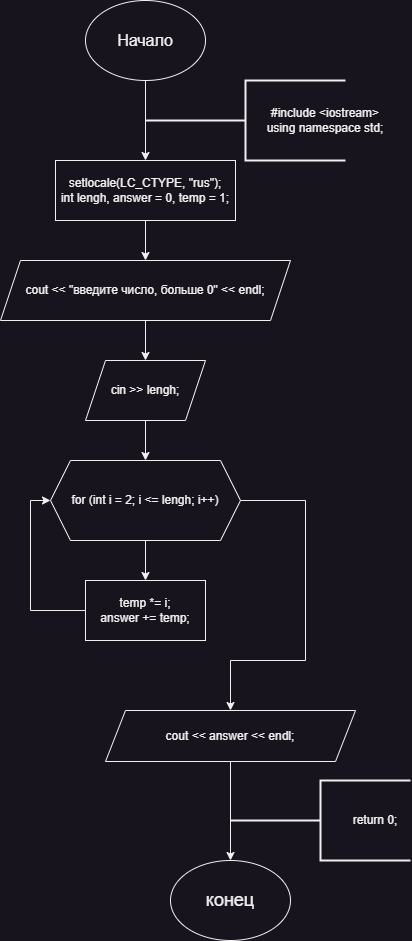

The diagram above was exported from draw.io. Its source (the exported page's mxGraphModel, read from the mxfile embedded in the PNG):
<mxGraphModel dx="1434" dy="844" grid="1" gridSize="10" guides="1" tooltips="1" connect="1" arrows="1" fold="1" page="1" pageScale="1" pageWidth="827" pageHeight="1169" math="0" shadow="0">
  <root>
    <mxCell id="0" />
    <mxCell id="1" parent="0" />
    <mxCell id="4Yp_6yIC-jYsTjN0D2wR-1" style="edgeStyle=orthogonalEdgeStyle;rounded=0;orthogonalLoop=1;jettySize=auto;html=1;entryX=0.5;entryY=0;entryDx=0;entryDy=0;" edge="1" parent="1" source="4Yp_6yIC-jYsTjN0D2wR-2" target="4Yp_6yIC-jYsTjN0D2wR-5">
      <mxGeometry relative="1" as="geometry" />
    </mxCell>
    <mxCell id="4Yp_6yIC-jYsTjN0D2wR-2" value="&lt;font style=&quot;font-size: 16px;&quot;&gt;Начало&lt;/font&gt;" style="ellipse;whiteSpace=wrap;html=1;" vertex="1" parent="1">
      <mxGeometry x="330" width="120" height="80" as="geometry" />
    </mxCell>
    <mxCell id="4Yp_6yIC-jYsTjN0D2wR-3" value="" style="strokeWidth=2;html=1;shape=mxgraph.flowchart.annotation_2;align=left;labelPosition=right;pointerEvents=1;" vertex="1" parent="1">
      <mxGeometry x="390" y="80" width="200" height="80" as="geometry" />
    </mxCell>
    <mxCell id="4Yp_6yIC-jYsTjN0D2wR-4" value="&lt;div&gt;#include &amp;lt;iostream&amp;gt;&lt;/div&gt;&lt;div&gt;using namespace std;&lt;/div&gt;" style="text;html=1;align=center;verticalAlign=middle;whiteSpace=wrap;rounded=0;" vertex="1" parent="1">
      <mxGeometry x="500" y="105" width="140" height="30" as="geometry" />
    </mxCell>
    <mxCell id="4Yp_6yIC-jYsTjN0D2wR-15" style="edgeStyle=orthogonalEdgeStyle;rounded=0;orthogonalLoop=1;jettySize=auto;html=1;entryX=0.5;entryY=0;entryDx=0;entryDy=0;" edge="1" parent="1" source="4Yp_6yIC-jYsTjN0D2wR-5" target="4Yp_6yIC-jYsTjN0D2wR-12">
      <mxGeometry relative="1" as="geometry" />
    </mxCell>
    <mxCell id="4Yp_6yIC-jYsTjN0D2wR-5" value="&lt;div&gt;setlocale(LC_CTYPE, &quot;rus&quot;);&lt;/div&gt;&lt;div&gt;int lengh, answer = 0, temp = 1;&lt;/div&gt;" style="rounded=0;whiteSpace=wrap;html=1;" vertex="1" parent="1">
      <mxGeometry x="300" y="160" width="180" height="60" as="geometry" />
    </mxCell>
    <mxCell id="4Yp_6yIC-jYsTjN0D2wR-6" value="&lt;font style=&quot;font-size: 18px;&quot;&gt;конец&lt;/font&gt;" style="ellipse;whiteSpace=wrap;html=1;" vertex="1" parent="1">
      <mxGeometry x="415" y="860" width="120" height="80" as="geometry" />
    </mxCell>
    <mxCell id="4Yp_6yIC-jYsTjN0D2wR-7" value="" style="strokeWidth=2;html=1;shape=mxgraph.flowchart.annotation_2;align=left;labelPosition=right;pointerEvents=1;" vertex="1" parent="1">
      <mxGeometry x="475" y="780" width="180" height="80" as="geometry" />
    </mxCell>
    <mxCell id="4Yp_6yIC-jYsTjN0D2wR-8" value="return 0;" style="text;html=1;align=center;verticalAlign=middle;whiteSpace=wrap;rounded=0;" vertex="1" parent="1">
      <mxGeometry x="590" y="805" width="60" height="30" as="geometry" />
    </mxCell>
    <mxCell id="4Yp_6yIC-jYsTjN0D2wR-9" style="edgeStyle=orthogonalEdgeStyle;rounded=0;orthogonalLoop=1;jettySize=auto;html=1;exitX=0.5;exitY=1;exitDx=0;exitDy=0;" edge="1" parent="1" source="4Yp_6yIC-jYsTjN0D2wR-8" target="4Yp_6yIC-jYsTjN0D2wR-8">
      <mxGeometry relative="1" as="geometry" />
    </mxCell>
    <mxCell id="4Yp_6yIC-jYsTjN0D2wR-10" style="edgeStyle=orthogonalEdgeStyle;rounded=0;orthogonalLoop=1;jettySize=auto;html=1;entryX=0.5;entryY=0;entryDx=0;entryDy=0;" edge="1" parent="1" source="4Yp_6yIC-jYsTjN0D2wR-11" target="4Yp_6yIC-jYsTjN0D2wR-6">
      <mxGeometry relative="1" as="geometry">
        <Array as="points">
          <mxPoint x="475" y="860" />
          <mxPoint x="475" y="860" />
        </Array>
      </mxGeometry>
    </mxCell>
    <mxCell id="4Yp_6yIC-jYsTjN0D2wR-11" value="cout &lt;&lt; answer &lt;&lt; endl;" style="shape=parallelogram;perimeter=parallelogramPerimeter;whiteSpace=wrap;html=1;fixedSize=1;" vertex="1" parent="1">
      <mxGeometry x="350" y="710" width="250" height="51" as="geometry" />
    </mxCell>
    <mxCell id="4Yp_6yIC-jYsTjN0D2wR-16" style="edgeStyle=orthogonalEdgeStyle;rounded=0;orthogonalLoop=1;jettySize=auto;html=1;entryX=0.5;entryY=0;entryDx=0;entryDy=0;" edge="1" parent="1" source="4Yp_6yIC-jYsTjN0D2wR-12" target="4Yp_6yIC-jYsTjN0D2wR-13">
      <mxGeometry relative="1" as="geometry" />
    </mxCell>
    <mxCell id="4Yp_6yIC-jYsTjN0D2wR-12" value="cout &lt;&lt; &quot;введите число, больше 0&quot; &lt;&lt; endl;" style="shape=parallelogram;perimeter=parallelogramPerimeter;whiteSpace=wrap;html=1;fixedSize=1;" vertex="1" parent="1">
      <mxGeometry x="245" y="260" width="290" height="60" as="geometry" />
    </mxCell>
    <mxCell id="4Yp_6yIC-jYsTjN0D2wR-17" style="edgeStyle=orthogonalEdgeStyle;rounded=0;orthogonalLoop=1;jettySize=auto;html=1;entryX=0.5;entryY=0;entryDx=0;entryDy=0;" edge="1" parent="1" source="4Yp_6yIC-jYsTjN0D2wR-13" target="4Yp_6yIC-jYsTjN0D2wR-14">
      <mxGeometry relative="1" as="geometry" />
    </mxCell>
    <mxCell id="4Yp_6yIC-jYsTjN0D2wR-13" value="cin &gt;&gt; lengh;" style="shape=parallelogram;perimeter=parallelogramPerimeter;whiteSpace=wrap;html=1;fixedSize=1;" vertex="1" parent="1">
      <mxGeometry x="330" y="360" width="120" height="60" as="geometry" />
    </mxCell>
    <mxCell id="4Yp_6yIC-jYsTjN0D2wR-19" style="edgeStyle=orthogonalEdgeStyle;rounded=0;orthogonalLoop=1;jettySize=auto;html=1;entryX=0.5;entryY=0;entryDx=0;entryDy=0;" edge="1" parent="1" source="4Yp_6yIC-jYsTjN0D2wR-14" target="4Yp_6yIC-jYsTjN0D2wR-18">
      <mxGeometry relative="1" as="geometry" />
    </mxCell>
    <mxCell id="4Yp_6yIC-jYsTjN0D2wR-22" style="edgeStyle=orthogonalEdgeStyle;rounded=0;orthogonalLoop=1;jettySize=auto;html=1;entryX=0.5;entryY=0;entryDx=0;entryDy=0;" edge="1" parent="1" source="4Yp_6yIC-jYsTjN0D2wR-14" target="4Yp_6yIC-jYsTjN0D2wR-11">
      <mxGeometry relative="1" as="geometry">
        <Array as="points">
          <mxPoint x="550" y="500" />
          <mxPoint x="550" y="660" />
          <mxPoint x="475" y="660" />
        </Array>
      </mxGeometry>
    </mxCell>
    <mxCell id="4Yp_6yIC-jYsTjN0D2wR-14" value="for (int i = 2; i &lt;= lengh; i++)" style="shape=hexagon;perimeter=hexagonPerimeter2;whiteSpace=wrap;html=1;fixedSize=1;" vertex="1" parent="1">
      <mxGeometry x="295" y="460" width="190" height="80" as="geometry" />
    </mxCell>
    <mxCell id="4Yp_6yIC-jYsTjN0D2wR-20" style="edgeStyle=orthogonalEdgeStyle;rounded=0;orthogonalLoop=1;jettySize=auto;html=1;entryX=0;entryY=0.5;entryDx=0;entryDy=0;" edge="1" parent="1" source="4Yp_6yIC-jYsTjN0D2wR-18" target="4Yp_6yIC-jYsTjN0D2wR-14">
      <mxGeometry relative="1" as="geometry">
        <Array as="points">
          <mxPoint x="275" y="610" />
          <mxPoint x="275" y="500" />
        </Array>
      </mxGeometry>
    </mxCell>
    <mxCell id="4Yp_6yIC-jYsTjN0D2wR-18" value="temp *= i;&#10;answer += temp;" style="rounded=0;whiteSpace=wrap;html=1;" vertex="1" parent="1">
      <mxGeometry x="330" y="580" width="120" height="60" as="geometry" />
    </mxCell>
  </root>
</mxGraphModel>